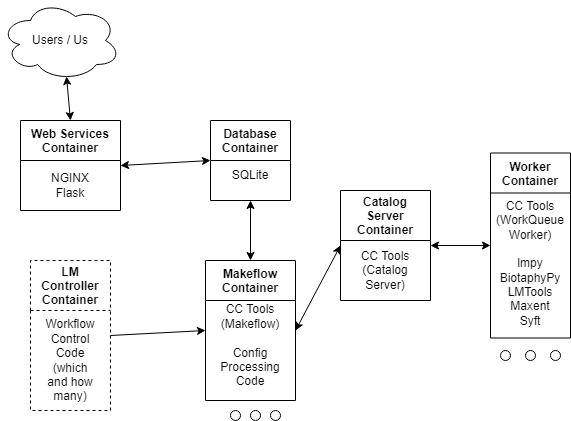

The diagram above was exported from draw.io. Its source (the exported page's mxGraphModel, read from the mxfile embedded in the PNG):
<mxGraphModel dx="1038" dy="521" grid="1" gridSize="10" guides="1" tooltips="1" connect="1" arrows="1" fold="1" page="1" pageScale="1" pageWidth="850" pageHeight="1100" math="0" shadow="0">
  <root>
    <mxCell id="0" />
    <mxCell id="1" parent="0" />
    <mxCell id="Sdi59tVIhcD6g8sAJJly-1" value="Web Services&#10;Container" style="swimlane;startSize=40;" vertex="1" parent="1">
      <mxGeometry x="40" y="120" width="100" height="90" as="geometry" />
    </mxCell>
    <mxCell id="Sdi59tVIhcD6g8sAJJly-7" value="NGINX&lt;br&gt;Flask" style="text;html=1;strokeColor=none;fillColor=none;align=center;verticalAlign=middle;whiteSpace=wrap;rounded=0;" vertex="1" parent="Sdi59tVIhcD6g8sAJJly-1">
      <mxGeometry x="20" y="50" width="60" height="30" as="geometry" />
    </mxCell>
    <mxCell id="Sdi59tVIhcD6g8sAJJly-2" value="Database&#10;Container" style="swimlane;startSize=40;" vertex="1" parent="1">
      <mxGeometry x="230" y="120" width="80" height="80" as="geometry" />
    </mxCell>
    <mxCell id="Sdi59tVIhcD6g8sAJJly-8" value="SQLite" style="text;html=1;strokeColor=none;fillColor=none;align=center;verticalAlign=middle;whiteSpace=wrap;rounded=0;" vertex="1" parent="Sdi59tVIhcD6g8sAJJly-2">
      <mxGeometry x="10" y="40" width="60" height="30" as="geometry" />
    </mxCell>
    <mxCell id="Sdi59tVIhcD6g8sAJJly-3" value="LM&#10;Controller&#10;Container" style="swimlane;dashed=1;startSize=50;" vertex="1" parent="1">
      <mxGeometry x="50" y="260" width="80" height="150" as="geometry" />
    </mxCell>
    <mxCell id="Sdi59tVIhcD6g8sAJJly-10" value="Workflow&lt;br&gt;Control&lt;br&gt;Code&lt;br&gt;(which and how many)" style="text;html=1;strokeColor=none;fillColor=none;align=center;verticalAlign=middle;whiteSpace=wrap;rounded=0;dashed=1;" vertex="1" parent="Sdi59tVIhcD6g8sAJJly-3">
      <mxGeometry x="10" y="85" width="60" height="30" as="geometry" />
    </mxCell>
    <mxCell id="Sdi59tVIhcD6g8sAJJly-4" value="Makeflow&#10;Container" style="swimlane;startSize=40;" vertex="1" parent="1">
      <mxGeometry x="225" y="260" width="90" height="140" as="geometry" />
    </mxCell>
    <mxCell id="Sdi59tVIhcD6g8sAJJly-9" value="CC Tools (Makeflow)&lt;br&gt;&lt;br&gt;Config Processing Code" style="text;html=1;strokeColor=none;fillColor=none;align=center;verticalAlign=middle;whiteSpace=wrap;rounded=0;" vertex="1" parent="Sdi59tVIhcD6g8sAJJly-4">
      <mxGeometry y="70" width="90" height="30" as="geometry" />
    </mxCell>
    <mxCell id="Sdi59tVIhcD6g8sAJJly-5" value="Catalog&#10;Server&#10;Container" style="swimlane;startSize=50;" vertex="1" parent="1">
      <mxGeometry x="360" y="190" width="90" height="110" as="geometry" />
    </mxCell>
    <mxCell id="Sdi59tVIhcD6g8sAJJly-11" value="CC Tools (Catalog Server)" style="text;html=1;strokeColor=none;fillColor=none;align=center;verticalAlign=middle;whiteSpace=wrap;rounded=0;dashed=1;" vertex="1" parent="Sdi59tVIhcD6g8sAJJly-5">
      <mxGeometry x="15" y="65" width="60" height="30" as="geometry" />
    </mxCell>
    <mxCell id="Sdi59tVIhcD6g8sAJJly-6" value="Worker&#10;Container" style="swimlane;startSize=40;" vertex="1" parent="1">
      <mxGeometry x="510" y="152.5" width="80" height="185" as="geometry" />
    </mxCell>
    <mxCell id="Sdi59tVIhcD6g8sAJJly-12" value="CC Tools (WorkQueue Worker)&lt;br&gt;&lt;br&gt;lmpy&lt;br&gt;BiotaphyPy&lt;br&gt;LMTools&lt;br&gt;Maxent&lt;br&gt;Syft" style="text;html=1;strokeColor=none;fillColor=none;align=center;verticalAlign=middle;whiteSpace=wrap;rounded=0;dashed=1;" vertex="1" parent="Sdi59tVIhcD6g8sAJJly-6">
      <mxGeometry x="10" y="95" width="60" height="30" as="geometry" />
    </mxCell>
    <mxCell id="Sdi59tVIhcD6g8sAJJly-13" value="Users / Us" style="ellipse;shape=cloud;whiteSpace=wrap;html=1;" vertex="1" parent="1">
      <mxGeometry x="20" width="120" height="80" as="geometry" />
    </mxCell>
    <mxCell id="Sdi59tVIhcD6g8sAJJly-16" value="" style="endArrow=classic;startArrow=classic;html=1;rounded=0;exitX=1;exitY=0.5;exitDx=0;exitDy=0;entryX=0;entryY=0.5;entryDx=0;entryDy=0;" edge="1" parent="1" source="Sdi59tVIhcD6g8sAJJly-1" target="Sdi59tVIhcD6g8sAJJly-2">
      <mxGeometry width="50" height="50" relative="1" as="geometry">
        <mxPoint x="400" y="250" as="sourcePoint" />
        <mxPoint x="450" y="200" as="targetPoint" />
      </mxGeometry>
    </mxCell>
    <mxCell id="Sdi59tVIhcD6g8sAJJly-17" value="" style="endArrow=classic;html=1;rounded=0;exitX=1;exitY=0.5;exitDx=0;exitDy=0;entryX=0;entryY=0;entryDx=0;entryDy=0;" edge="1" parent="1" source="Sdi59tVIhcD6g8sAJJly-3" target="Sdi59tVIhcD6g8sAJJly-9">
      <mxGeometry width="50" height="50" relative="1" as="geometry">
        <mxPoint x="400" y="250" as="sourcePoint" />
        <mxPoint x="450" y="200" as="targetPoint" />
      </mxGeometry>
    </mxCell>
    <mxCell id="Sdi59tVIhcD6g8sAJJly-18" value="" style="endArrow=classic;startArrow=classic;html=1;rounded=0;exitX=0.55;exitY=0.95;exitDx=0;exitDy=0;exitPerimeter=0;entryX=0.5;entryY=0;entryDx=0;entryDy=0;" edge="1" parent="1" source="Sdi59tVIhcD6g8sAJJly-13" target="Sdi59tVIhcD6g8sAJJly-1">
      <mxGeometry width="50" height="50" relative="1" as="geometry">
        <mxPoint x="400" y="250" as="sourcePoint" />
        <mxPoint x="450" y="200" as="targetPoint" />
      </mxGeometry>
    </mxCell>
    <mxCell id="Sdi59tVIhcD6g8sAJJly-19" value="" style="endArrow=classic;startArrow=classic;html=1;rounded=0;entryX=0;entryY=0.5;entryDx=0;entryDy=0;exitX=1;exitY=0.5;exitDx=0;exitDy=0;" edge="1" parent="1" source="Sdi59tVIhcD6g8sAJJly-5" target="Sdi59tVIhcD6g8sAJJly-6">
      <mxGeometry width="50" height="50" relative="1" as="geometry">
        <mxPoint x="400" y="250" as="sourcePoint" />
        <mxPoint x="450" y="200" as="targetPoint" />
      </mxGeometry>
    </mxCell>
    <mxCell id="Sdi59tVIhcD6g8sAJJly-20" value="" style="endArrow=classic;startArrow=classic;html=1;rounded=0;exitX=1;exitY=0.5;exitDx=0;exitDy=0;entryX=0;entryY=0.5;entryDx=0;entryDy=0;" edge="1" parent="1" source="Sdi59tVIhcD6g8sAJJly-4" target="Sdi59tVIhcD6g8sAJJly-5">
      <mxGeometry width="50" height="50" relative="1" as="geometry">
        <mxPoint x="400" y="250" as="sourcePoint" />
        <mxPoint x="450" y="200" as="targetPoint" />
      </mxGeometry>
    </mxCell>
    <mxCell id="Sdi59tVIhcD6g8sAJJly-21" value="" style="endArrow=classic;startArrow=classic;html=1;rounded=0;exitX=0.5;exitY=1;exitDx=0;exitDy=0;entryX=0.5;entryY=0;entryDx=0;entryDy=0;" edge="1" parent="1" source="Sdi59tVIhcD6g8sAJJly-2" target="Sdi59tVIhcD6g8sAJJly-4">
      <mxGeometry width="50" height="50" relative="1" as="geometry">
        <mxPoint x="400" y="250" as="sourcePoint" />
        <mxPoint x="450" y="200" as="targetPoint" />
      </mxGeometry>
    </mxCell>
    <mxCell id="Sdi59tVIhcD6g8sAJJly-22" value="" style="ellipse;whiteSpace=wrap;html=1;" vertex="1" parent="1">
      <mxGeometry x="250" y="410" width="10" height="10" as="geometry" />
    </mxCell>
    <mxCell id="Sdi59tVIhcD6g8sAJJly-23" value="" style="ellipse;whiteSpace=wrap;html=1;" vertex="1" parent="1">
      <mxGeometry x="270" y="410" width="10" height="10" as="geometry" />
    </mxCell>
    <mxCell id="Sdi59tVIhcD6g8sAJJly-24" value="" style="ellipse;whiteSpace=wrap;html=1;" vertex="1" parent="1">
      <mxGeometry x="290" y="410" width="10" height="10" as="geometry" />
    </mxCell>
    <mxCell id="Sdi59tVIhcD6g8sAJJly-28" value="" style="ellipse;whiteSpace=wrap;html=1;" vertex="1" parent="1">
      <mxGeometry x="570" y="350" width="10" height="10" as="geometry" />
    </mxCell>
    <mxCell id="Sdi59tVIhcD6g8sAJJly-29" value="" style="ellipse;whiteSpace=wrap;html=1;" vertex="1" parent="1">
      <mxGeometry x="545" y="350" width="10" height="10" as="geometry" />
    </mxCell>
    <mxCell id="Sdi59tVIhcD6g8sAJJly-30" value="" style="ellipse;whiteSpace=wrap;html=1;" vertex="1" parent="1">
      <mxGeometry x="520" y="350" width="10" height="10" as="geometry" />
    </mxCell>
  </root>
</mxGraphModel>